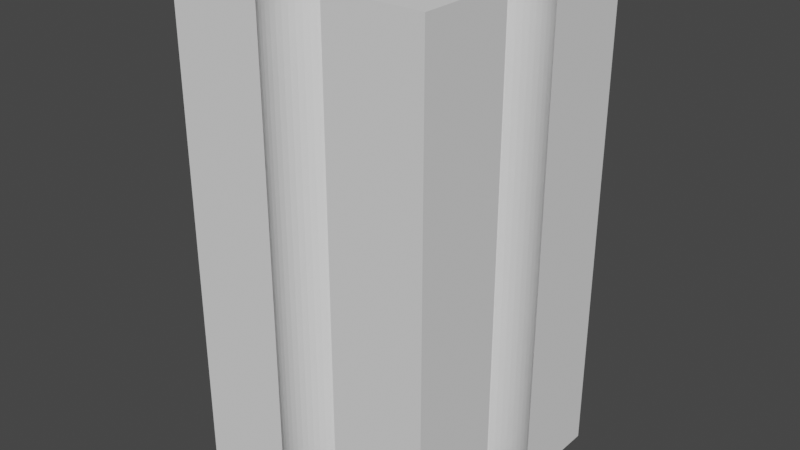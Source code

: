 # Source: doubleblackbox.blend  (saved by Blender 3.2.14; exported with 4.5.12 LTS)
import bpy
from mathutils import Matrix  # noqa: F401  (used for matrix-valued properties, if any)

bpy.ops.wm.read_factory_settings(use_empty=True)
scene = bpy.context.scene
scene.name = 'Scene'

# ---- collections
col_collection = bpy.data.collections.new('Collection'); scene.collection.children.link(col_collection)

# ---- world
world_world = bpy.data.worlds.new('World'); scene.world = world_world
world_world.use_nodes = True; world_world.node_tree.nodes.clear()
_N = world_world.node_tree.nodes; _L = world_world.node_tree.links
n0 = _N.new('ShaderNodeOutputWorld'); n0.name = 'World Output'; n0.location = (300, 300)
n1 = _N.new('ShaderNodeBackground'); n1.name = 'Background'; n1.location = (10, 300)
n1.inputs[0].default_value = (0.05088, 0.05088, 0.05088, 1.0)
_L.new(n1.outputs[0], n0.inputs[0])
n0.is_active_output = True
world_world.color = (0.05088, 0.05088, 0.05088)
world_world.use_sun_shadow = False
world_world.sun_shadow_jitter_overblur = 0.0

# ---- meshes
me_rectangle_001 = bpy.data.meshes.new('Rectangle.001')
me_rectangle_001.from_pydata([(-1.0, 1.0, 0.0), (1.0, 1.0, 0.0), (1.0, -1.0, 0.0), (-1.0, -1.0, 0.0), (-1.0, 0.2613, 0.0), (-1.0, -0.2613, 0.0), (-0.3885, -0.04926, 0.0), (-0.3982, -0.09652, 0.0), (-0.4138, -0.1413, 0.0), (-0.4348, -0.1833, 0.0), (-0.4609, -0.2219, 0.0), (-0.4916, -0.2568, 0.0), (-0.5265, -0.2875, 0.0), (-0.5651, -0.3135, 0.0), (-0.607, -0.3346, 0.0), (-0.6518, -0.3502, 0.0), (-0.6991, -0.3598, 0.0), (-0.7484, -0.3631, 0.0), (-0.7976, -0.3598, 0.0), (-0.8449, -0.3502, 0.0), (-0.8897, -0.3346, 0.0), (-0.9316, -0.3135, 0.0), (-0.9702, -0.2875, 0.0), (-0.9702, 0.2875, 0.0), (-0.9316, 0.3135, 0.0), (-0.8897, 0.3346, 0.0), (-0.8449, 0.3502, 0.0), (-0.7976, 0.3598, 0.0), (-0.7484, 0.3631, 0.0), (-0.6991, 0.3598, 0.0), (-0.6518, 0.3502, 0.0), (-0.607, 0.3346, 0.0), (-0.5651, 0.3135, 0.0), (-0.5265, 0.2875, 0.0), (-0.4916, 0.2568, 0.0), (-0.4609, 0.2219, 0.0), (-0.4348, 0.1833, 0.0), (-0.4138, 0.1413, 0.0), (-0.3982, 0.09652, 0.0), (-0.3885, 0.04926, 0.0), (-0.3852, 2.98e-08, 0.0), (1.0, 0.2613, 0.0), (1.0, -0.2613, 0.0), (0.9702, -0.2875, 0.0), (0.9316, -0.3135, 0.0), (0.8897, -0.3346, 0.0), (0.8449, -0.3502, 0.0), (0.7976, -0.3598, 0.0), (0.7484, -0.3631, 0.0), (0.6991, -0.3598, 0.0), (0.6518, -0.3502, 0.0), (0.607, -0.3346, 0.0), (0.5651, -0.3135, 0.0), (0.5265, -0.2875, 0.0), (0.4916, -0.2568, 0.0), (0.4609, -0.2219, 0.0), (0.4348, -0.1833, 0.0), (0.4138, -0.1413, 0.0), (0.3982, -0.09652, 0.0), (0.3885, -0.04926, 0.0), (0.3852, 0.0, 0.0), (0.3885, 0.04926, 0.0), (0.3982, 0.09652, 0.0), (0.4138, 0.1413, 0.0), (0.4348, 0.1833, 0.0), (0.4609, 0.2219, 0.0), (0.4916, 0.2568, 0.0), (0.5265, 0.2875, 0.0), (0.5651, 0.3135, 0.0), (0.607, 0.3346, 0.0), (0.6518, 0.3502, 0.0), (0.6991, 0.3598, 0.0), (0.7484, 0.3631, 0.0), (0.7976, 0.3598, 0.0), (0.8449, 0.3502, 0.0), (0.8897, 0.3346, 0.0), (0.9316, 0.3135, 0.0), (0.9702, 0.2875, 0.0), (-0.2613, 1.0, 0.0), (0.2613, 1.0, 0.0), (0.3598, 0.6991, 0.0), (0.3502, 0.6518, 0.0), (0.3346, 0.607, 0.0), (0.3135, 0.5651, 0.0), (0.2875, 0.5265, 0.0), (0.2568, 0.4916, 0.0), (0.2219, 0.4609, 0.0), (0.1833, 0.4348, 0.0), (0.1413, 0.4138, 0.0), (0.09652, 0.3982, 0.0), (0.04926, 0.3885, 0.0), (-3.874e-07, 0.3852, 0.0), (-0.04926, 0.3885, 0.0), (-0.09652, 0.3982, 0.0), (-0.1413, 0.4138, 0.0), (-0.1833, 0.4348, 0.0), (-0.2219, 0.4609, 0.0), (-0.2568, 0.4916, 0.0), (-0.2875, 0.5265, 0.0), (-0.3135, 0.5651, 0.0), (-0.3346, 0.607, 0.0), (-0.3502, 0.6518, 0.0), (-0.3598, 0.6991, 0.0), (-0.3631, 0.7484, 0.0), (-0.3598, 0.7976, 0.0), (-0.3502, 0.8449, 0.0), (-0.3346, 0.8897, 0.0), (-0.3135, 0.9316, 0.0), (-0.2875, 0.9702, 0.0), (0.2875, 0.9702, 0.0), (0.3135, 0.9316, 0.0), (0.3346, 0.8897, 0.0), (0.3502, 0.8449, 0.0), (0.3598, 0.7976, 0.0), (0.3631, 0.7484, 0.0), (0.2613, -1.0, 0.0), (-0.2613, -1.0, 0.0), (0.3598, -0.7976, 0.0), (0.3502, -0.8449, 0.0), (0.3346, -0.8897, 0.0), (0.3135, -0.9316, 0.0), (0.2875, -0.9702, 0.0), (-0.2875, -0.9702, 0.0), (-0.3135, -0.9316, 0.0), (-0.3346, -0.8897, 0.0), (-0.3502, -0.8449, 0.0), (-0.3598, -0.7976, 0.0), (-0.3631, -0.7484, 0.0), (-0.3598, -0.6991, 0.0), (-0.3502, -0.6518, 0.0), (-0.3346, -0.607, 0.0), (-0.3135, -0.5651, 0.0), (-0.2875, -0.5265, 0.0), (-0.2568, -0.4916, 0.0), (-0.2219, -0.4609, 0.0), (-0.1833, -0.4348, 0.0), (-0.1413, -0.4138, 0.0), (-0.09652, -0.3982, 0.0), (-0.04926, -0.3885, 0.0), (3.874e-07, -0.3852, 0.0), (0.04926, -0.3885, 0.0), (0.09652, -0.3982, 0.0), (0.1413, -0.4138, 0.0), (0.1833, -0.4348, 0.0), (0.2219, -0.4609, 0.0), (0.2568, -0.4916, 0.0), (0.2875, -0.5265, 0.0), (0.3135, -0.5651, 0.0), (0.3346, -0.607, 0.0), (0.3502, -0.6518, 0.0), (0.3598, -0.6991, 0.0), (0.3631, -0.7484, 0.0), (-1.0, -0.2613, 77.53), (-1.0, -1.0, 77.53), (1.0, 1.0, 77.53), (0.2613, 1.0, 77.53), (-0.2613, -1.0, 77.53), (1.0, -0.2613, 77.53), (1.0, -1.0, 77.53), (-1.0, 1.0, 77.53), (-1.0, 0.2613, 77.53), (-0.3885, -0.04926, 77.53), (-0.3982, -0.09652, 77.53), (-0.4138, -0.1413, 77.53), (-0.4348, -0.1833, 77.53), (-0.4609, -0.2219, 77.53), (-0.4916, -0.2568, 77.53), (-0.5265, -0.2875, 77.53), (-0.5651, -0.3135, 77.53), (-0.607, -0.3346, 77.53), (-0.6518, -0.3502, 77.53), (-0.6991, -0.3598, 77.53), (-0.7484, -0.3631, 77.53), (-0.7976, -0.3598, 77.53), (-0.8449, -0.3502, 77.53), (-0.8897, -0.3346, 77.53), (-0.9316, -0.3135, 77.53), (-0.9702, -0.2875, 77.53), (-0.9702, 0.2875, 77.53), (-0.9316, 0.3135, 77.53), (-0.8897, 0.3346, 77.53), (-0.8449, 0.3502, 77.53), (-0.7976, 0.3598, 77.53), (-0.7484, 0.3631, 77.53), (-0.6991, 0.3598, 77.53), (-0.6518, 0.3502, 77.53), (-0.607, 0.3346, 77.53), (-0.5651, 0.3135, 77.53), (-0.5265, 0.2875, 77.53), (-0.4916, 0.2568, 77.53), (-0.4609, 0.2219, 77.53), (-0.4348, 0.1833, 77.53), (-0.4138, 0.1413, 77.53), (-0.3982, 0.09652, 77.53), (-0.3885, 0.04926, 77.53), (-0.3852, 2.98e-08, 77.53), (1.0, 0.2613, 77.53), (0.9702, -0.2875, 77.53), (0.9316, -0.3135, 77.53), (0.8897, -0.3346, 77.53), (0.8449, -0.3502, 77.53), (0.7976, -0.3598, 77.53), (0.7484, -0.3631, 77.53), (0.6991, -0.3598, 77.53), (0.6518, -0.3502, 77.53), (0.607, -0.3346, 77.53), (0.5651, -0.3135, 77.53), (0.5265, -0.2875, 77.53), (0.4916, -0.2568, 77.53), (0.4609, -0.2219, 77.53), (0.4348, -0.1833, 77.53), (0.4138, -0.1413, 77.53), (0.3982, -0.09652, 77.53), (0.3885, -0.04926, 77.53), (0.3852, 0.0, 77.53), (0.3885, 0.04926, 77.53), (0.3982, 0.09652, 77.53), (0.4138, 0.1413, 77.53), (0.4348, 0.1833, 77.53), (0.4609, 0.2219, 77.53), (0.4916, 0.2568, 77.53), (0.5265, 0.2875, 77.53), (0.5651, 0.3135, 77.53), (0.607, 0.3346, 77.53), (0.6518, 0.3502, 77.53), (0.6991, 0.3598, 77.53), (0.7484, 0.3631, 77.53), (0.7976, 0.3598, 77.53), (0.8449, 0.3502, 77.53), (0.8897, 0.3346, 77.53), (0.9316, 0.3135, 77.53), (0.9702, 0.2875, 77.53), (-0.2613, 1.0, 77.53), (0.3598, 0.6991, 77.53), (0.3502, 0.6518, 77.53), (0.3346, 0.607, 77.53), (0.3135, 0.5651, 77.53), (0.2875, 0.5265, 77.53), (0.2568, 0.4916, 77.53), (0.2219, 0.4609, 77.53), (0.1833, 0.4348, 77.53), (0.1413, 0.4138, 77.53), (0.09652, 0.3982, 77.53), (0.04926, 0.3885, 77.53), (-3.874e-07, 0.3852, 77.53), (-0.04926, 0.3885, 77.53), (-0.09652, 0.3982, 77.53), (-0.1413, 0.4138, 77.53), (-0.1833, 0.4348, 77.53), (-0.2219, 0.4609, 77.53), (-0.2568, 0.4916, 77.53), (-0.2875, 0.5265, 77.53), (-0.3135, 0.5651, 77.53), (-0.3346, 0.607, 77.53), (-0.3502, 0.6518, 77.53), (-0.3598, 0.6991, 77.53), (-0.3631, 0.7484, 77.53), (-0.3598, 0.7976, 77.53), (-0.3502, 0.8449, 77.53), (-0.3346, 0.8897, 77.53), (-0.3135, 0.9316, 77.53), (-0.2875, 0.9702, 77.53), (0.2875, 0.9702, 77.53), (0.3135, 0.9316, 77.53), (0.3346, 0.8897, 77.53), (0.3502, 0.8449, 77.53), (0.3598, 0.7976, 77.53), (0.3631, 0.7484, 77.53), (0.2613, -1.0, 77.53), (0.3598, -0.7976, 77.53), (0.3502, -0.8449, 77.53), (0.3346, -0.8897, 77.53), (0.3135, -0.9316, 77.53), (0.2875, -0.9702, 77.53), (-0.2875, -0.9702, 77.53), (-0.3135, -0.9316, 77.53), (-0.3346, -0.8897, 77.53), (-0.3502, -0.8449, 77.53), (-0.3598, -0.7976, 77.53), (-0.3631, -0.7484, 77.53), (-0.3598, -0.6991, 77.53), (-0.3502, -0.6518, 77.53), (-0.3346, -0.607, 77.53), (-0.3135, -0.5651, 77.53), (-0.2875, -0.5265, 77.53), (-0.2568, -0.4916, 77.53), (-0.2219, -0.4609, 77.53), (-0.1833, -0.4348, 77.53), (-0.1413, -0.4138, 77.53), (-0.09652, -0.3982, 77.53), (-0.04926, -0.3885, 77.53), (3.874e-07, -0.3852, 77.53), (0.04926, -0.3885, 77.53), (0.09652, -0.3982, 77.53), (0.1413, -0.4138, 77.53), (0.1833, -0.4348, 77.53), (0.2219, -0.4609, 77.53), (0.2568, -0.4916, 77.53), (0.2875, -0.5265, 77.53), (0.3135, -0.5651, 77.53), (0.3346, -0.607, 77.53), (0.3502, -0.6518, 77.53), (0.3598, -0.6991, 77.53), (0.3631, -0.7484, 77.53)], [], [(3, 5, 22, 21, 20, 19, 18, 17, 16, 15, 14, 13, 12, 11, 10, 9, 8, 7, 6, 40, 39, 38, 37, 36, 35, 34, 33, 32, 31, 30, 29, 28, 27, 26, 25, 24, 23, 4, 0, 78, 108, 107, 106, 105, 104, 103, 102, 101, 100, 99, 98, 97, 96, 95, 94, 93, 92, 91, 90, 89, 88, 87, 86, 85, 84, 83, 82, 81, 80, 114, 113, 112, 111, 110, 109, 79, 1), (3, 1, 41, 77, 76, 75, 74, 73, 72, 71, 70, 69, 68, 67, 66, 65, 64, 63, 62, 61, 60, 59, 58, 57, 56, 55, 54, 53, 52, 51, 50, 49, 48, 47, 46, 45, 44, 43, 42, 2, 115, 121, 120, 119, 118, 117, 151, 150, 149, 148, 147, 146, 145, 144, 143, 142, 141, 140, 139, 138, 137, 136, 135, 134, 133, 132, 131, 130, 129, 128, 127, 126, 125, 124, 123, 122, 116), (153, 154, 155, 262, 263, 264, 265, 266, 267, 233, 234, 235, 236, 237, 238, 239, 240, 241, 242, 243, 244, 245, 246, 247, 248, 249, 250, 251, 252, 253, 254, 255, 256, 257, 258, 259, 260, 261, 232, 159, 160, 178, 179, 180, 181, 182, 183, 184, 185, 186, 187, 188, 189, 190, 191, 192, 193, 194, 195, 161, 162, 163, 164, 165, 166, 167, 168, 169, 170, 171, 172, 173, 174, 175, 176, 177, 152), (153, 156, 274, 275, 276, 277, 278, 279, 280, 281, 282, 283, 284, 285, 286, 287, 288, 289, 290, 291, 292, 293, 294, 295, 296, 297, 298, 299, 300, 301, 302, 303, 269, 270, 271, 272, 273, 268, 158, 157, 197, 198, 199, 200, 201, 202, 203, 204, 205, 206, 207, 208, 209, 210, 211, 212, 213, 214, 215, 216, 217, 218, 219, 220, 221, 222, 223, 224, 225, 226, 227, 228, 229, 230, 231, 196, 154), (33, 34, 189, 188), (136, 137, 289, 288), (86, 87, 240, 239), (34, 35, 190, 189), (137, 138, 290, 289), (87, 88, 241, 240), (35, 36, 191, 190), (138, 139, 291, 290), (88, 89, 242, 241), (36, 37, 192, 191), (139, 140, 292, 291), (89, 90, 243, 242), (37, 38, 193, 192), (140, 141, 293, 292), (90, 91, 244, 243), (38, 39, 194, 193), (141, 142, 294, 293), (91, 92, 245, 244), (39, 40, 195, 194), (142, 143, 295, 294), (92, 93, 246, 245), (40, 6, 161, 195), (143, 144, 296, 295), (93, 94, 247, 246), (41, 1, 154, 196), (144, 145, 297, 296), (94, 95, 248, 247), (42, 43, 197, 157), (145, 146, 298, 297), (95, 96, 249, 248), (43, 44, 198, 197), (146, 147, 299, 298), (96, 97, 250, 249), (44, 45, 199, 198), (147, 148, 300, 299), (97, 98, 251, 250), (45, 46, 200, 199), (148, 149, 301, 300), (98, 99, 252, 251), (46, 47, 201, 200), (149, 150, 302, 301), (99, 100, 253, 252), (47, 48, 202, 201), (150, 151, 303, 302), (100, 101, 254, 253), (48, 49, 203, 202), (151, 117, 269, 303), (101, 102, 255, 254), (49, 50, 204, 203), (102, 103, 256, 255), (50, 51, 205, 204), (5, 3, 153, 152), (103, 104, 257, 256), (51, 52, 206, 205), (104, 105, 258, 257), (52, 53, 207, 206), (1, 79, 155, 154), (105, 106, 259, 258), (53, 54, 208, 207), (3, 116, 156, 153), (106, 107, 260, 259), (54, 55, 209, 208), (2, 42, 157, 158), (107, 108, 261, 260), (55, 56, 210, 209), (0, 4, 160, 159), (108, 78, 232, 261), (56, 57, 211, 210), (6, 7, 162, 161), (79, 109, 262, 155), (57, 58, 212, 211), (7, 8, 163, 162), (109, 110, 263, 262), (58, 59, 213, 212), (8, 9, 164, 163), (110, 111, 264, 263), (59, 60, 214, 213), (9, 10, 165, 164), (111, 112, 265, 264), (60, 61, 215, 214), (10, 11, 166, 165), (112, 113, 266, 265), (61, 62, 216, 215), (11, 12, 167, 166), (113, 114, 267, 266), (62, 63, 217, 216), (12, 13, 168, 167), (114, 80, 233, 267), (63, 64, 218, 217), (13, 14, 169, 168), (115, 2, 158, 268), (64, 65, 219, 218), (14, 15, 170, 169), (117, 118, 270, 269), (65, 66, 220, 219), (15, 16, 171, 170), (118, 119, 271, 270), (66, 67, 221, 220), (16, 17, 172, 171), (119, 120, 272, 271), (67, 68, 222, 221), (17, 18, 173, 172), (120, 121, 273, 272), (68, 69, 223, 222), (18, 19, 174, 173), (121, 115, 268, 273), (69, 70, 224, 223), (19, 20, 175, 174), (116, 122, 274, 156), (70, 71, 225, 224), (20, 21, 176, 175), (122, 123, 275, 274), (71, 72, 226, 225), (21, 22, 177, 176), (123, 124, 276, 275), (72, 73, 227, 226), (22, 5, 152, 177), (124, 125, 277, 276), (73, 74, 228, 227), (4, 23, 178, 160), (125, 126, 278, 277), (74, 75, 229, 228), (23, 24, 179, 178), (126, 127, 279, 278), (75, 76, 230, 229), (24, 25, 180, 179), (127, 128, 280, 279), (76, 77, 231, 230), (25, 26, 181, 180), (128, 129, 281, 280), (77, 41, 196, 231), (26, 27, 182, 181), (129, 130, 282, 281), (78, 0, 159, 232), (27, 28, 183, 182), (130, 131, 283, 282), (80, 81, 234, 233), (28, 29, 184, 183), (131, 132, 284, 283), (81, 82, 235, 234), (29, 30, 185, 184), (132, 133, 285, 284), (82, 83, 236, 235), (30, 31, 186, 185), (133, 134, 286, 285), (83, 84, 237, 236), (31, 32, 187, 186), (134, 135, 287, 286), (84, 85, 238, 237), (32, 33, 188, 187), (135, 136, 288, 287), (85, 86, 239, 238)])
_uv = me_rectangle_001.uv_layers.new(name='UVMap')
_uv.uv.foreach_set('vector', [1.0, 0.0, 0.6306, 0.0, 0.6487, 0.0, 0.6682, 0.0, 0.6857, 0.0, 0.7009, 0.0, 0.7136, 0.0, 0.7235, 0.0, 0.7301, 0.0, 0.7331, 0.0, 0.7328, 0.0, 0.7293, 0.0, 0.7226, 0.0, 0.7131, 0.0, 0.7008, 0.0, 0.6858, 0.0, 0.6684, 0.0, 0.6486, 0.0, 0.6265, 0.0, 0.6025, 0.0, 0.5773, 0.0, 0.552, 0.0, 0.527, 0.0, 0.5026, 0.0, 0.4789, 0.0, 0.4564, 0.0, 0.4352, 0.0, 0.4157, 0.0, 0.3982, 0.0, 0.3829, 0.0, 0.3702, 0.0, 0.3604, 0.0, 0.3538, 0.0, 0.3508, 0.0, 0.3511, 0.0, 0.3546, 0.0, 0.3612, 0.0, 0.3694, 0.0, 0.0, 0.0, 0.1231, 0.0, 0.1336, 0.0, 0.1486, 0.0, 0.1661, 0.0, 0.1859, 0.0, 0.2079, 0.0, 0.232, 0.0, 0.2571, 0.0, 0.2824, 0.0, 0.3074, 0.0, 0.3319, 0.0, 0.3555, 0.0, 0.3781, 0.0, 0.3992, 0.0, 0.4187, 0.0, 0.4362, 0.0, 0.4515, 0.0, 0.4642, 0.0, 0.4741, 0.0, 0.4806, 0.0, 0.4837, 0.0, 0.4833, 0.0, 0.4798, 0.0, 0.4732, 0.0, 0.4637, 0.0, 0.4513, 0.0, 0.4364, 0.0, 0.4189, 0.0, 0.3991, 0.0, 0.3771, 0.0, 0.353, 0.0, 0.3278, 0.0, 0.3026, 0.0, 0.2776, 0.0, 0.2531, 0.0, 0.2295, 0.0, 0.2102, 0.0, 0.3333, 0.0, 1.0, 0.0, 0.3333, 0.0, 0.4565, 0.0, 0.457, 0.0, 0.4591, 0.0, 0.4626, 0.0, 0.4675, 0.0, 0.4738, 0.0, 0.4814, 0.0, 0.4902, 0.0, 0.4997, 0.0, 0.5097, 0.0, 0.5202, 0.0, 0.531, 0.0, 0.5419, 0.0, 0.5529, 0.0, 0.5637, 0.0, 0.5742, 0.0, 0.5842, 0.0, 0.5937, 0.0, 0.6025, 0.0, 0.6101, 0.0, 0.6164, 0.0, 0.6213, 0.0, 0.6247, 0.0, 0.6268, 0.0, 0.6275, 0.0, 0.6268, 0.0, 0.6247, 0.0, 0.6213, 0.0, 0.6164, 0.0, 0.6101, 0.0, 0.6025, 0.0, 0.5937, 0.0, 0.5842, 0.0, 0.5742, 0.0, 0.5637, 0.0, 0.5529, 0.0, 0.5435, 0.0, 0.6667, 0.0, 0.7898, 0.0, 0.7805, 0.0, 0.7697, 0.0, 0.7592, 0.0, 0.7491, 0.0, 0.7396, 0.0, 0.7309, 0.0, 0.7232, 0.0, 0.7169, 0.0, 0.7121, 0.0, 0.7086, 0.0, 0.7065, 0.0, 0.7058, 0.0, 0.7065, 0.0, 0.7086, 0.0, 0.7121, 0.0, 0.7169, 0.0, 0.7232, 0.0, 0.7309, 0.0, 0.7396, 0.0, 0.7491, 0.0, 0.7592, 0.0, 0.7697, 0.0, 0.7805, 0.0, 0.7914, 0.0, 0.8023, 0.0, 0.8131, 0.0, 0.8236, 0.0, 0.8337, 0.0, 0.8432, 0.0, 0.8519, 0.0, 0.8596, 0.0, 0.8658, 0.0, 0.8707, 0.0, 0.8742, 0.0, 0.8763, 0.0, 0.8769, 0.0, 1.0, 0.0, 0.3333, 0.0, 0.2102, 0.0, 0.2295, 0.0, 0.2531, 0.0, 0.2776, 0.0, 0.3026, 0.0, 0.3278, 0.0, 0.353, 0.0, 0.3771, 0.0, 0.3991, 0.0, 0.4189, 0.0, 0.4364, 0.0, 0.4513, 0.0, 0.4637, 0.0, 0.4732, 0.0, 0.4798, 0.0, 0.4833, 0.0, 0.4837, 0.0, 0.4806, 0.0, 0.4741, 0.0, 0.4642, 0.0, 0.4515, 0.0, 0.4362, 0.0, 0.4187, 0.0, 0.3992, 0.0, 0.3781, 0.0, 0.3555, 0.0, 0.3319, 0.0, 0.3074, 0.0, 0.2824, 0.0, 0.2571, 0.0, 0.232, 0.0, 0.2079, 0.0, 0.1859, 0.0, 0.1661, 0.0, 0.1486, 0.0, 0.1336, 0.0, 0.1231, 0.0, 0.0, 0.0, 0.3694, 0.0, 0.3612, 0.0, 0.3546, 0.0, 0.3511, 0.0, 0.3508, 0.0, 0.3538, 0.0, 0.3604, 0.0, 0.3702, 0.0, 0.3829, 0.0, 0.3982, 0.0, 0.4157, 0.0, 0.4352, 0.0, 0.4564, 0.0, 0.4789, 0.0, 0.5026, 0.0, 0.527, 0.0, 0.552, 0.0, 0.5773, 0.0, 0.6025, 0.0, 0.6265, 0.0, 0.6486, 0.0, 0.6684, 0.0, 0.6858, 0.0, 0.7008, 0.0, 0.7131, 0.0, 0.7226, 0.0, 0.7293, 0.0, 0.7328, 0.0, 0.7331, 0.0, 0.7301, 0.0, 0.7235, 0.0, 0.7136, 0.0, 0.7009, 0.0, 0.6857, 0.0, 0.6682, 0.0, 0.6487, 0.0, 0.6306, 0.0, 1.0, 0.0, 0.8769, 0.0, 0.8763, 0.0, 0.8742, 0.0, 0.8707, 0.0, 0.8658, 0.0, 0.8596, 0.0, 0.8519, 0.0, 0.8432, 0.0, 0.8337, 0.0, 0.8236, 0.0, 0.8131, 0.0, 0.8023, 0.0, 0.7914, 0.0, 0.7805, 0.0, 0.7697, 0.0, 0.7592, 0.0, 0.7491, 0.0, 0.7396, 0.0, 0.7309, 0.0, 0.7232, 0.0, 0.7169, 0.0, 0.7121, 0.0, 0.7086, 0.0, 0.7065, 0.0, 0.7058, 0.0, 0.7065, 0.0, 0.7086, 0.0, 0.7121, 0.0, 0.7169, 0.0, 0.7232, 0.0, 0.7309, 0.0, 0.7396, 0.0, 0.7491, 0.0, 0.7592, 0.0, 0.7697, 0.0, 0.7805, 0.0, 0.7898, 0.0, 0.6667, 0.0, 0.5435, 0.0, 0.5529, 0.0, 0.5637, 0.0, 0.5742, 0.0, 0.5842, 0.0, 0.5937, 0.0, 0.6025, 0.0, 0.6101, 0.0, 0.6164, 0.0, 0.6213, 0.0, 0.6247, 0.0, 0.6268, 0.0, 0.6275, 0.0, 0.6268, 0.0, 0.6247, 0.0, 0.6213, 0.0, 0.6164, 0.0, 0.6101, 0.0, 0.6025, 0.0, 0.5937, 0.0, 0.5842, 0.0, 0.5742, 0.0, 0.5637, 0.0, 0.5529, 0.0, 0.5419, 0.0, 0.531, 0.0, 0.5202, 0.0, 0.5097, 0.0, 0.4997, 0.0, 0.4902, 0.0, 0.4814, 0.0, 0.4738, 0.0, 0.4675, 0.0, 0.4626, 0.0, 0.4591, 0.0, 0.457, 0.0, 0.4565, 0.0, 0.3333, 0.0, 0.4352, 0.0, 0.4564, 0.0, 0.4564, 0.0, 0.4352, 0.0, 0.7592, 0.0, 0.7491, 0.0, 0.7491, 0.0, 0.7592, 0.0, 0.4732, 0.0, 0.4798, 0.0, 0.4798, 0.0, 0.4732, 0.0, 0.4564, 0.0, 0.4789, 0.0, 0.4789, 0.0, 0.4564, 0.0, 0.7491, 0.0, 0.7396, 0.0, 0.7396, 0.0, 0.7491, 0.0, 0.4798, 0.0, 0.4833, 0.0, 0.4833, 0.0, 0.4798, 0.0, 0.4789, 0.0, 0.5026, 0.0, 0.5026, 0.0, 0.4789, 0.0, 0.7396, 0.0, 0.7309, 0.0, 0.7309, 0.0, 0.7396, 0.0, 0.4833, 0.0, 0.4837, 0.0, 0.4837, 0.0, 0.4833, 0.0, 0.5026, 0.0, 0.527, 0.0, 0.527, 0.0, 0.5026, 0.0, 0.7309, 0.0, 0.7232, 0.0, 0.7232, 0.0, 0.7309, 0.0, 0.4837, 0.0, 0.4806, 0.0, 0.4806, 0.0, 0.4837, 0.0, 0.527, 0.0, 0.552, 0.0, 0.552, 0.0, 0.527, 0.0, 0.7232, 0.0, 0.7169, 0.0, 0.7169, 0.0, 0.7232, 0.0, 0.4806, 0.0, 0.4741, 0.0, 0.4741, 0.0, 0.4806, 0.0, 0.552, 0.0, 0.5773, 0.0, 0.5773, 0.0, 0.552, 0.0, 0.7169, 0.0, 0.7121, 0.0, 0.7121, 0.0, 0.7169, 0.0, 0.4741, 0.0, 0.4642, 0.0, 0.4642, 0.0, 0.4741, 0.0, 0.5773, 0.0, 0.6025, 0.0, 0.6025, 0.0, 0.5773, 0.0, 0.7121, 0.0, 0.7086, 0.0, 0.7086, 0.0, 0.7121, 0.0, 0.4642, 0.0, 0.4515, 0.0, 0.4515, 0.0, 0.4642, 0.0, 0.6025, 0.0, 0.6265, 0.0, 0.6265, 0.0, 0.6025, 0.0, 0.7086, 0.0, 0.7065, 0.0, 0.7065, 0.0, 0.7086, 0.0, 0.4515, 0.0, 0.4362, 0.0, 0.4362, 0.0, 0.4515, 0.0, 0.4565, 0.0, 0.3333, 0.0, 0.3333, 0.0, 0.4565, 0.0, 0.7065, 0.0, 0.7058, 0.0, 0.7058, 0.0, 0.7065, 0.0, 0.4362, 0.0, 0.4187, 0.0, 0.4187, 0.0, 0.4362, 0.0, 0.5435, 0.0, 0.5529, 0.0, 0.5529, 0.0, 0.5435, 0.0, 0.7058, 0.0, 0.7065, 0.0, 0.7065, 0.0, 0.7058, 0.0, 0.4187, 0.0, 0.3992, 0.0, 0.3992, 0.0, 0.4187, 0.0, 0.5529, 0.0, 0.5637, 0.0, 0.5637, 0.0, 0.5529, 0.0, 0.7065, 0.0, 0.7086, 0.0, 0.7086, 0.0, 0.7065, 0.0, 0.3992, 0.0, 0.3781, 0.0, 0.3781, 0.0, 0.3992, 0.0, 0.5637, 0.0, 0.5742, 0.0, 0.5742, 0.0, 0.5637, 0.0, 0.7086, 0.0, 0.7121, 0.0, 0.7121, 0.0, 0.7086, 0.0, 0.3781, 0.0, 0.3555, 0.0, 0.3555, 0.0, 0.3781, 0.0, 0.5742, 0.0, 0.5842, 0.0, 0.5842, 0.0, 0.5742, 0.0, 0.7121, 0.0, 0.7169, 0.0, 0.7169, 0.0, 0.7121, 0.0, 0.3555, 0.0, 0.3319, 0.0, 0.3319, 0.0, 0.3555, 0.0, 0.5842, 0.0, 0.5937, 0.0, 0.5937, 0.0, 0.5842, 0.0, 0.7169, 0.0, 0.7232, 0.0, 0.7232, 0.0, 0.7169, 0.0, 0.3319, 0.0, 0.3074, 0.0, 0.3074, 0.0, 0.3319, 0.0, 0.5937, 0.0, 0.6025, 0.0, 0.6025, 0.0, 0.5937, 0.0, 0.7232, 0.0, 0.7309, 0.0, 0.7309, 0.0, 0.7232, 0.0, 0.3074, 0.0, 0.2824, 0.0, 0.2824, 0.0, 0.3074, 0.0, 0.6025, 0.0, 0.6101, 0.0, 0.6101, 0.0, 0.6025, 0.0, 0.7309, 0.0, 0.7396, 0.0, 0.7396, 0.0, 0.7309, 0.0, 0.2824, 0.0, 0.2571, 0.0, 0.2571, 0.0, 0.2824, 0.0, 0.6101, 0.0, 0.6164, 0.0, 0.6164, 0.0, 0.6101, 0.0, 0.2571, 0.0, 0.232, 0.0, 0.232, 0.0, 0.2571, 0.0, 0.6164, 0.0, 0.6213, 0.0, 0.6213, 0.0, 0.6164, 0.0, 0.6306, 0.0, 1.0, 0.0, 1.0, 0.0, 0.6306, 0.0, 0.232, 0.0, 0.2079, 0.0, 0.2079, 0.0, 0.232, 0.0, 0.6213, 0.0, 0.6247, 0.0, 0.6247, 0.0, 0.6213, 0.0, 0.2079, 0.0, 0.1859, 0.0, 0.1859, 0.0, 0.2079, 0.0, 0.6247, 0.0, 0.6268, 0.0, 0.6268, 0.0, 0.6247, 0.0, 0.3333, 0.0, 0.2102, 0.0, 0.2102, 0.0, 0.3333, 0.0, 0.1859, 0.0, 0.1661, 0.0, 0.1661, 0.0, 0.1859, 0.0, 0.6268, 0.0, 0.6275, 0.0, 0.6275, 0.0, 0.6268, 0.0, 1.0, 0.0, 0.8769, 0.0, 0.8769, 0.0, 1.0, 0.0, 0.1661, 0.0, 0.1486, 0.0, 0.1486, 0.0, 0.1661, 0.0, 0.6275, 0.0, 0.6268, 0.0, 0.6268, 0.0, 0.6275, 0.0, 0.6667, 0.0, 0.5435, 0.0, 0.5435, 0.0, 0.6667, 0.0, 0.1486, 0.0, 0.1336, 0.0, 0.1336, 0.0, 0.1486, 0.0, 0.6268, 0.0, 0.6247, 0.0, 0.6247, 0.0, 0.6268, 0.0, 0.0, 0.0, 0.3694, 0.0, 0.3694, 0.0, 0.0, 0.0, 0.1336, 0.0, 0.1231, 0.0, 0.1231, 0.0, 0.1336, 0.0, 0.6247, 0.0, 0.6213, 0.0, 0.6213, 0.0, 0.6247, 0.0, 0.6265, 0.0, 0.6486, 0.0, 0.6486, 0.0, 0.6265, 0.0, 0.2102, 0.0, 0.2295, 0.0, 0.2295, 0.0, 0.2102, 0.0, 0.6213, 0.0, 0.6164, 0.0, 0.6164, 0.0, 0.6213, 0.0, 0.6486, 0.0, 0.6684, 0.0, 0.6684, 0.0, 0.6486, 0.0, 0.2295, 0.0, 0.2531, 0.0, 0.2531, 0.0, 0.2295, 0.0, 0.6164, 0.0, 0.6101, 0.0, 0.6101, 0.0, 0.6164, 0.0, 0.6684, 0.0, 0.6858, 0.0, 0.6858, 0.0, 0.6684, 0.0, 0.2531, 0.0, 0.2776, 0.0, 0.2776, 0.0, 0.2531, 0.0, 0.6101, 0.0, 0.6025, 0.0, 0.6025, 0.0, 0.6101, 0.0, 0.6858, 0.0, 0.7008, 0.0, 0.7008, 0.0, 0.6858, 0.0, 0.2776, 0.0, 0.3026, 0.0, 0.3026, 0.0, 0.2776, 0.0, 0.6025, 0.0, 0.5937, 0.0, 0.5937, 0.0, 0.6025, 0.0, 0.7008, 0.0, 0.7131, 0.0, 0.7131, 0.0, 0.7008, 0.0, 0.3026, 0.0, 0.3278, 0.0, 0.3278, 0.0, 0.3026, 0.0, 0.5937, 0.0, 0.5842, 0.0, 0.5842, 0.0, 0.5937, 0.0, 0.7131, 0.0, 0.7226, 0.0, 0.7226, 0.0, 0.7131, 0.0, 0.3278, 0.0, 0.353, 0.0, 0.353, 0.0, 0.3278, 0.0, 0.5842, 0.0, 0.5742, 0.0, 0.5742, 0.0, 0.5842, 0.0, 0.7226, 0.0, 0.7293, 0.0, 0.7293, 0.0, 0.7226, 0.0, 0.353, 0.0, 0.3771, 0.0, 0.3771, 0.0, 0.353, 0.0, 0.5742, 0.0, 0.5637, 0.0, 0.5637, 0.0, 0.5742, 0.0, 0.7293, 0.0, 0.7328, 0.0, 0.7328, 0.0, 0.7293, 0.0, 0.7898, 0.0, 0.6667, 0.0, 0.6667, 0.0, 0.7898, 0.0, 0.5637, 0.0, 0.5529, 0.0, 0.5529, 0.0, 0.5637, 0.0, 0.7328, 0.0, 0.7331, 0.0, 0.7331, 0.0, 0.7328, 0.0, 0.7396, 0.0, 0.7491, 0.0, 0.7491, 0.0, 0.7396, 0.0, 0.5529, 0.0, 0.5419, 0.0, 0.5419, 0.0, 0.5529, 0.0, 0.7331, 0.0, 0.7301, 0.0, 0.7301, 0.0, 0.7331, 0.0, 0.7491, 0.0, 0.7592, 0.0, 0.7592, 0.0, 0.7491, 0.0, 0.5419, 0.0, 0.531, 0.0, 0.531, 0.0, 0.5419, 0.0, 0.7301, 0.0, 0.7235, 0.0, 0.7235, 0.0, 0.7301, 0.0, 0.7592, 0.0, 0.7697, 0.0, 0.7697, 0.0, 0.7592, 0.0, 0.531, 0.0, 0.5202, 0.0, 0.5202, 0.0, 0.531, 0.0, 0.7235, 0.0, 0.7136, 0.0, 0.7136, 0.0, 0.7235, 0.0, 0.7697, 0.0, 0.7805, 0.0, 0.7805, 0.0, 0.7697, 0.0, 0.5202, 0.0, 0.5097, 0.0, 0.5097, 0.0, 0.5202, 0.0, 0.7136, 0.0, 0.7009, 0.0, 0.7009, 0.0, 0.7136, 0.0, 0.7805, 0.0, 0.7898, 0.0, 0.7898, 0.0, 0.7805, 0.0, 0.5097, 0.0, 0.4997, 0.0, 0.4997, 0.0, 0.5097, 0.0, 0.7009, 0.0, 0.6857, 0.0, 0.6857, 0.0, 0.7009, 0.0, 0.8769, 0.0, 0.8763, 0.0, 0.8763, 0.0, 0.8769, 0.0, 0.4997, 0.0, 0.4902, 0.0, 0.4902, 0.0, 0.4997, 0.0, 0.6857, 0.0, 0.6682, 0.0, 0.6682, 0.0, 0.6857, 0.0, 0.8763, 0.0, 0.8742, 0.0, 0.8742, 0.0, 0.8763, 0.0, 0.4902, 0.0, 0.4814, 0.0, 0.4814, 0.0, 0.4902, 0.0, 0.6682, 0.0, 0.6487, 0.0, 0.6487, 0.0, 0.6682, 0.0, 0.8742, 0.0, 0.8707, 0.0, 0.8707, 0.0, 0.8742, 0.0, 0.4814, 0.0, 0.4738, 0.0, 0.4738, 0.0, 0.4814, 0.0, 0.6487, 0.0, 0.6306, 0.0, 0.6306, 0.0, 0.6487, 0.0, 0.8707, 0.0, 0.8658, 0.0, 0.8658, 0.0, 0.8707, 0.0, 0.4738, 0.0, 0.4675, 0.0, 0.4675, 0.0, 0.4738, 0.0, 0.3694, 0.0, 0.3612, 0.0, 0.3612, 0.0, 0.3694, 0.0, 0.8658, 0.0, 0.8596, 0.0, 0.8596, 0.0, 0.8658, 0.0, 0.4675, 0.0, 0.4626, 0.0, 0.4626, 0.0, 0.4675, 0.0, 0.3612, 0.0, 0.3546, 0.0, 0.3546, 0.0, 0.3612, 0.0, 0.8596, 0.0, 0.8519, 0.0, 0.8519, 0.0, 0.8596, 0.0, 0.4626, 0.0, 0.4591, 0.0, 0.4591, 0.0, 0.4626, 0.0, 0.3546, 0.0, 0.3511, 0.0, 0.3511, 0.0, 0.3546, 0.0, 0.8519, 0.0, 0.8432, 0.0, 0.8432, 0.0, 0.8519, 0.0, 0.4591, 0.0, 0.457, 0.0, 0.457, 0.0, 0.4591, 0.0, 0.3511, 0.0, 0.3508, 0.0, 0.3508, 0.0, 0.3511, 0.0, 0.8432, 0.0, 0.8337, 0.0, 0.8337, 0.0, 0.8432, 0.0, 0.457, 0.0, 0.4565, 0.0, 0.4565, 0.0, 0.457, 0.0, 0.3508, 0.0, 0.3538, 0.0, 0.3538, 0.0, 0.3508, 0.0, 0.8337, 0.0, 0.8236, 0.0, 0.8236, 0.0, 0.8337, 0.0, 0.1231, 0.0, 0.0, 0.0, 0.0, 0.0, 0.1231, 0.0, 0.3538, 0.0, 0.3604, 0.0, 0.3604, 0.0, 0.3538, 0.0, 0.8236, 0.0, 0.8131, 0.0, 0.8131, 0.0, 0.8236, 0.0, 0.3771, 0.0, 0.3991, 0.0, 0.3991, 0.0, 0.3771, 0.0, 0.3604, 0.0, 0.3702, 0.0, 0.3702, 0.0, 0.3604, 0.0, 0.8131, 0.0, 0.8023, 0.0, 0.8023, 0.0, 0.8131, 0.0, 0.3991, 0.0, 0.4189, 0.0, 0.4189, 0.0, 0.3991, 0.0, 0.3702, 0.0, 0.3829, 0.0, 0.3829, 0.0, 0.3702, 0.0, 0.8023, 0.0, 0.7914, 0.0, 0.7914, 0.0, 0.8023, 0.0, 0.4189, 0.0, 0.4364, 0.0, 0.4364, 0.0, 0.4189, 0.0, 0.3829, 0.0, 0.3982, 0.0, 0.3982, 0.0, 0.3829, 0.0, 0.7914, 0.0, 0.7805, 0.0, 0.7805, 0.0, 0.7914, 0.0, 0.4364, 0.0, 0.4513, 0.0, 0.4513, 0.0, 0.4364, 0.0, 0.3982, 0.0, 0.4157, 0.0, 0.4157, 0.0, 0.3982, 0.0, 0.7805, 0.0, 0.7697, 0.0, 0.7697, 0.0, 0.7805, 0.0, 0.4513, 0.0, 0.4637, 0.0, 0.4637, 0.0, 0.4513, 0.0, 0.4157, 0.0, 0.4352, 0.0, 0.4352, 0.0, 0.4157, 0.0, 0.7697, 0.0, 0.7592, 0.0, 0.7592, 0.0, 0.7697, 0.0, 0.4637, 0.0, 0.4732, 0.0, 0.4732, 0.0, 0.4637, 0.0])
me_rectangle_001.update()

# ---- objects
ob_rectangle_001 = bpy.data.objects.new('Rectangle.001', me_rectangle_001)

# ---- transforms, parenting, visibility, modifiers, constraints
ob_rectangle_001.location = (0.0, 0.0, 0.05327)
ob_rectangle_001.scale = (1.0, 1.0, 0.05)

# ---- collection membership
col_collection.objects.link(ob_rectangle_001)

# ---- scene / render settings (as saved in the file)
scene.frame_start = 1; scene.frame_end = 250; scene.frame_set(1)
scene.render.engine = 'BLENDER_EEVEE_NEXT'
scene.cycles.sampling_pattern = 'TABULATED_SOBOL'
scene.cycles.use_light_tree = False
scene.view_settings.view_transform = 'Filmic'
bpy.context.view_layer.update()

# ---- added for rendering (the .blend has no active camera and no usable light): camera, sun
cam_auto = bpy.data.cameras.new('AutoCamera')
cam_auto.lens = 50.0
cam_auto.sensor_width = 36.0
cam_auto.clip_end = 1000.0
ob_auto_camera = bpy.data.objects.new('AutoCamera', cam_auto)
scene.collection.objects.link(ob_auto_camera)
ob_auto_camera.location = (4.43992, -5.3279, 5.54351)
ob_auto_camera.rotation_euler = (1.09748, -7.21219e-08, 0.694738)
scene.camera = ob_auto_camera
light_auto_sun = bpy.data.lights.new('AutoSun', 'SUN')
light_auto_sun.energy = 3.0
light_auto_sun.angle = 0.0523599
ob_auto_sun = bpy.data.objects.new('AutoSun', light_auto_sun)
scene.collection.objects.link(ob_auto_sun)
ob_auto_sun.rotation_euler = (0.872665, 0.174533, 0.523599)
bpy.context.view_layer.update()
